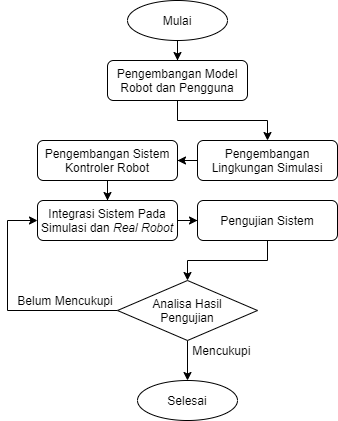

The diagram above was exported from draw.io. Its source (the exported page's mxGraphModel, read from the mxfile embedded in the PNG):
<mxGraphModel dx="410" dy="566" grid="1" gridSize="10" guides="1" tooltips="1" connect="1" arrows="1" fold="1" page="1" pageScale="1" pageWidth="100" pageHeight="100" math="0" shadow="0">
  <root>
    <mxCell id="0" />
    <mxCell id="1" parent="0" />
    <mxCell id="r6_1lZzfqlPUXf9EK6Wy-5" style="edgeStyle=orthogonalEdgeStyle;rounded=0;orthogonalLoop=1;jettySize=auto;html=1;" parent="1" source="3kX1Zbys5GMWZIILCREL-2" target="3kX1Zbys5GMWZIILCREL-3" edge="1">
      <mxGeometry relative="1" as="geometry" />
    </mxCell>
    <mxCell id="3kX1Zbys5GMWZIILCREL-2" value="&lt;span&gt;Pengembangan Model Robot dan Pengguna&lt;/span&gt;" style="rounded=1;whiteSpace=wrap;html=1;" parent="1" vertex="1">
      <mxGeometry x="90" y="90" width="140" height="40" as="geometry" />
    </mxCell>
    <mxCell id="r6_1lZzfqlPUXf9EK6Wy-6" style="edgeStyle=orthogonalEdgeStyle;rounded=0;orthogonalLoop=1;jettySize=auto;html=1;" parent="1" source="3kX1Zbys5GMWZIILCREL-3" target="3kX1Zbys5GMWZIILCREL-5" edge="1">
      <mxGeometry relative="1" as="geometry" />
    </mxCell>
    <mxCell id="3kX1Zbys5GMWZIILCREL-3" value="Pengembangan Lingkungan Simulasi" style="rounded=1;whiteSpace=wrap;html=1;" parent="1" vertex="1">
      <mxGeometry x="180" y="170" width="140" height="40" as="geometry" />
    </mxCell>
    <mxCell id="r6_1lZzfqlPUXf9EK6Wy-8" style="edgeStyle=orthogonalEdgeStyle;rounded=0;orthogonalLoop=1;jettySize=auto;html=1;" parent="1" source="3kX1Zbys5GMWZIILCREL-4" target="3kX1Zbys5GMWZIILCREL-6" edge="1">
      <mxGeometry relative="1" as="geometry" />
    </mxCell>
    <mxCell id="3kX1Zbys5GMWZIILCREL-4" value="Integrasi Sistem Pada Simulasi dan &lt;i&gt;Real Robot&lt;/i&gt;" style="rounded=1;whiteSpace=wrap;html=1;" parent="1" vertex="1">
      <mxGeometry x="20" y="230" width="140" height="40" as="geometry" />
    </mxCell>
    <mxCell id="r6_1lZzfqlPUXf9EK6Wy-7" style="edgeStyle=orthogonalEdgeStyle;rounded=0;orthogonalLoop=1;jettySize=auto;html=1;" parent="1" source="3kX1Zbys5GMWZIILCREL-5" target="3kX1Zbys5GMWZIILCREL-4" edge="1">
      <mxGeometry relative="1" as="geometry" />
    </mxCell>
    <mxCell id="3kX1Zbys5GMWZIILCREL-5" value="Pengembangan Sistem Kontroler Robot" style="rounded=1;whiteSpace=wrap;html=1;" parent="1" vertex="1">
      <mxGeometry x="20" y="170" width="140" height="40" as="geometry" />
    </mxCell>
    <mxCell id="r6_1lZzfqlPUXf9EK6Wy-9" style="edgeStyle=orthogonalEdgeStyle;rounded=0;orthogonalLoop=1;jettySize=auto;html=1;" parent="1" source="3kX1Zbys5GMWZIILCREL-6" target="r6_1lZzfqlPUXf9EK6Wy-2" edge="1">
      <mxGeometry relative="1" as="geometry" />
    </mxCell>
    <mxCell id="3kX1Zbys5GMWZIILCREL-6" value="Pengujian Sistem" style="rounded=1;whiteSpace=wrap;html=1;" parent="1" vertex="1">
      <mxGeometry x="180" y="230" width="140" height="40" as="geometry" />
    </mxCell>
    <mxCell id="r6_1lZzfqlPUXf9EK6Wy-4" style="edgeStyle=orthogonalEdgeStyle;rounded=0;orthogonalLoop=1;jettySize=auto;html=1;" parent="1" source="r6_1lZzfqlPUXf9EK6Wy-1" target="3kX1Zbys5GMWZIILCREL-2" edge="1">
      <mxGeometry relative="1" as="geometry" />
    </mxCell>
    <mxCell id="r6_1lZzfqlPUXf9EK6Wy-1" value="Mulai" style="ellipse;whiteSpace=wrap;html=1;" parent="1" vertex="1">
      <mxGeometry x="110" y="30" width="100" height="40" as="geometry" />
    </mxCell>
    <mxCell id="r6_1lZzfqlPUXf9EK6Wy-10" style="edgeStyle=orthogonalEdgeStyle;rounded=0;orthogonalLoop=1;jettySize=auto;html=1;" parent="1" source="r6_1lZzfqlPUXf9EK6Wy-2" target="r6_1lZzfqlPUXf9EK6Wy-3" edge="1">
      <mxGeometry relative="1" as="geometry" />
    </mxCell>
    <mxCell id="r6_1lZzfqlPUXf9EK6Wy-15" style="edgeStyle=orthogonalEdgeStyle;rounded=0;orthogonalLoop=1;jettySize=auto;html=1;entryX=0;entryY=0.5;entryDx=0;entryDy=0;" parent="1" source="r6_1lZzfqlPUXf9EK6Wy-2" target="3kX1Zbys5GMWZIILCREL-4" edge="1">
      <mxGeometry relative="1" as="geometry">
        <Array as="points">
          <mxPoint x="-10" y="340" />
          <mxPoint x="-10" y="250" />
        </Array>
      </mxGeometry>
    </mxCell>
    <mxCell id="r6_1lZzfqlPUXf9EK6Wy-2" value="Analisa Hasil&lt;br&gt;Pengujian" style="rhombus;whiteSpace=wrap;html=1;" parent="1" vertex="1">
      <mxGeometry x="100" y="310" width="140" height="60" as="geometry" />
    </mxCell>
    <mxCell id="r6_1lZzfqlPUXf9EK6Wy-3" value="Selesai" style="ellipse;whiteSpace=wrap;html=1;" parent="1" vertex="1">
      <mxGeometry x="120" y="410" width="100" height="40" as="geometry" />
    </mxCell>
    <mxCell id="r6_1lZzfqlPUXf9EK6Wy-12" value="&amp;nbsp;Mencukupi" style="text;html=1;strokeColor=none;fillColor=none;align=left;verticalAlign=middle;whiteSpace=wrap;rounded=0;" parent="1" vertex="1">
      <mxGeometry x="170" y="370" width="40" height="20" as="geometry" />
    </mxCell>
    <mxCell id="r6_1lZzfqlPUXf9EK6Wy-13" value="&amp;nbsp;Belum Mencukupi" style="text;html=1;strokeColor=none;fillColor=none;align=left;verticalAlign=middle;whiteSpace=wrap;rounded=0;rotation=0;" parent="1" vertex="1">
      <mxGeometry x="-5" y="320" width="110" height="20" as="geometry" />
    </mxCell>
  </root>
</mxGraphModel>